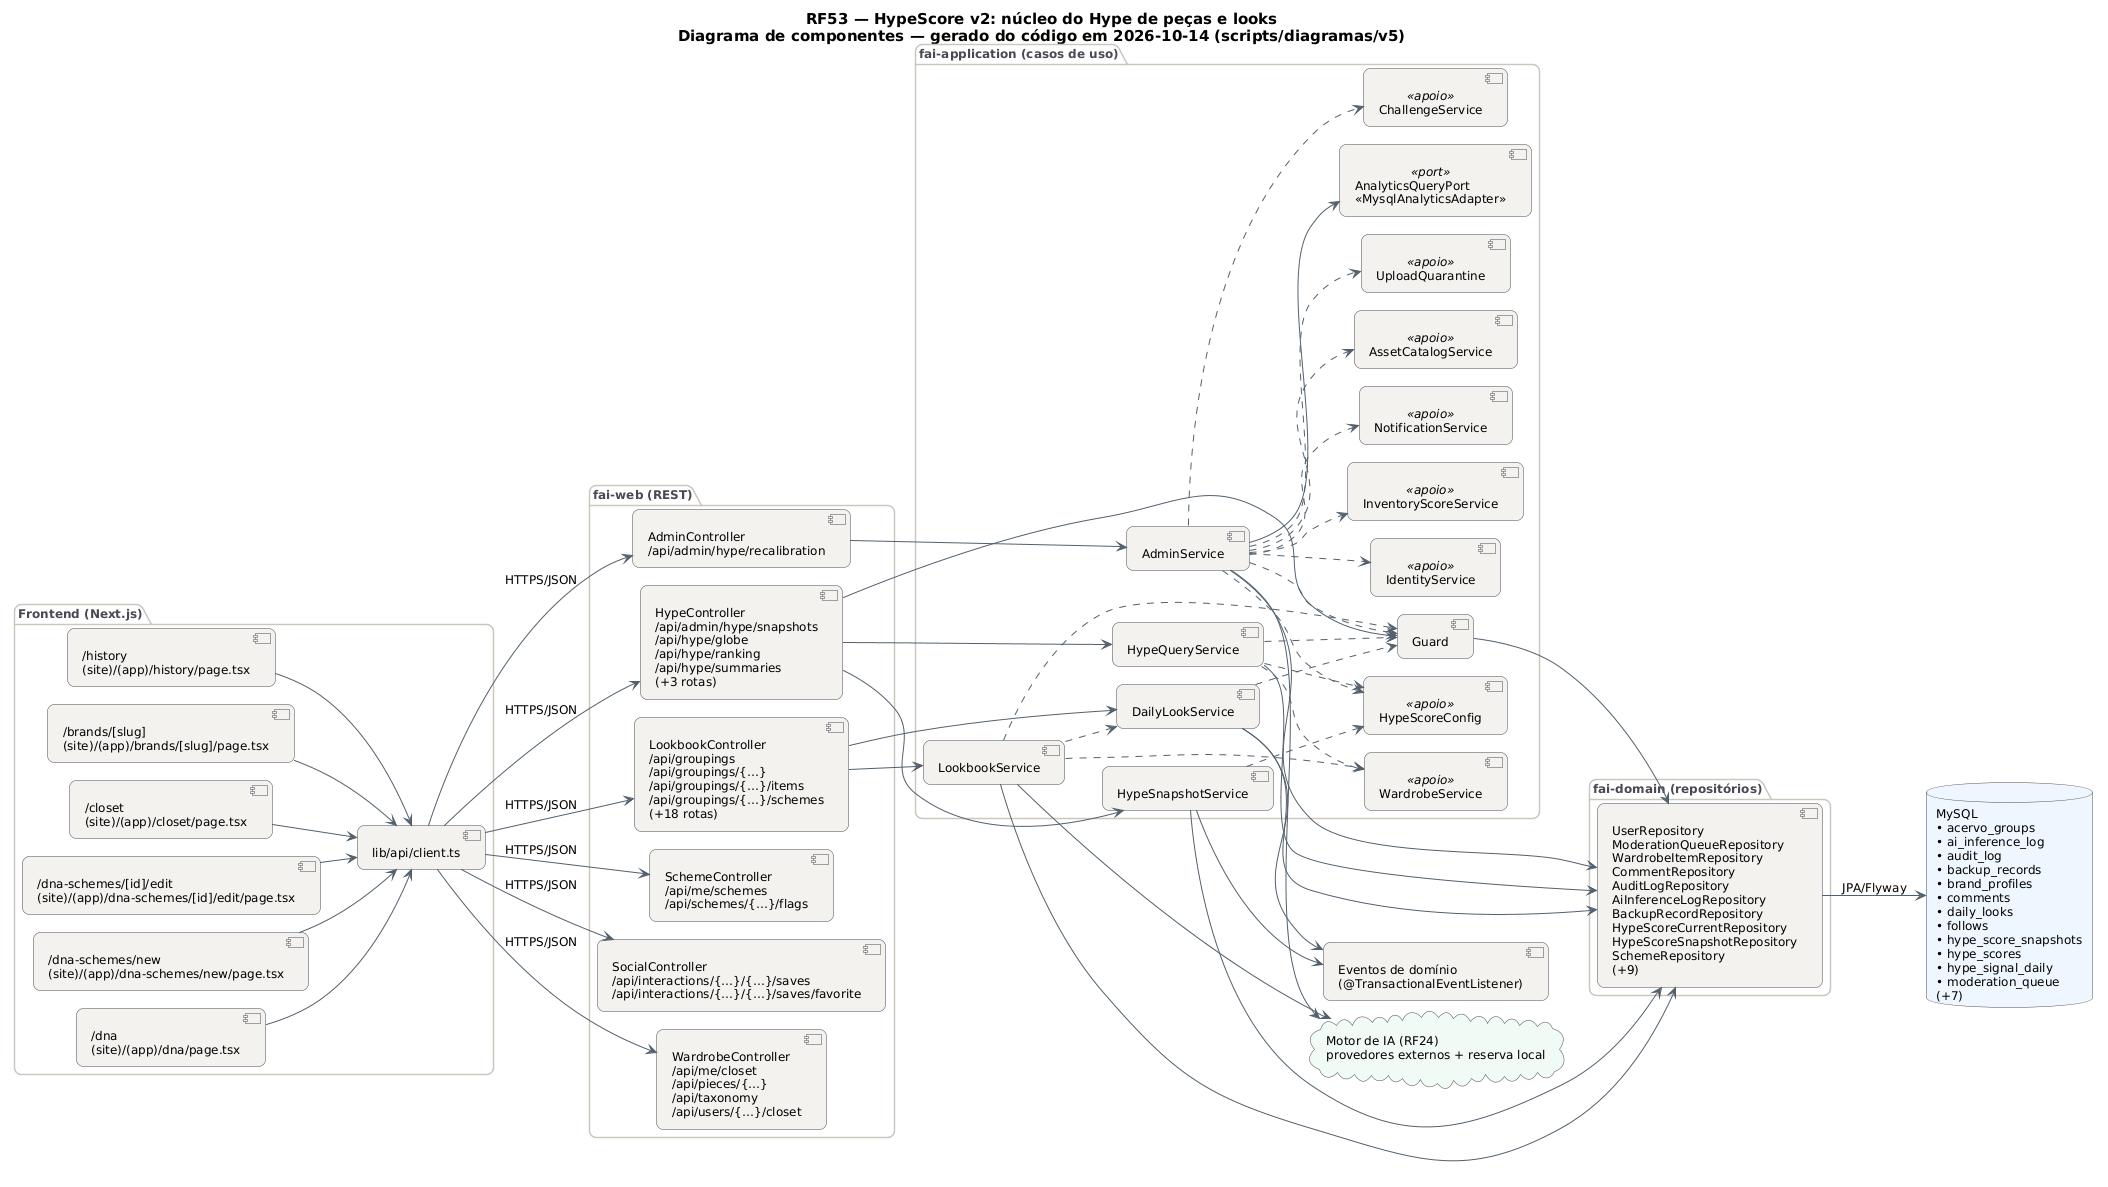

The diagram above was rendered by PlantUML. Its source (embedded in the PNG):
@startuml RF53_Componentes
!pragma layout smetana
skinparam backgroundColor #FFFFFF
skinparam shadowing false
skinparam defaultFontName "DejaVu Sans"
skinparam defaultFontSize 12
skinparam titleFontSize 15
skinparam roundcorner 14
skinparam ArrowColor #52606D
skinparam note {
  BackgroundColor #FFFDEB
  BorderColor #D8CE78
  FontColor #554F24
}
skinparam component {
  BackgroundColor #F4F2EF
  BorderColor #4A4852
}
skinparam package {
  BorderColor #CBC6BE
  FontColor #4A4852
}
skinparam database {
  BackgroundColor #EEF6FF
  BorderColor #4A4852
}
skinparam cloud {
  BackgroundColor #F0FBF6
  BorderColor #4A4852
}
left to right direction
title RF53 — HypeScore v2: núcleo do Hype de peças e looks\nDiagrama de componentes — gerado do código em 2026-10-14 (scripts/diagramas/v5)

package "Frontend (Next.js)" {
  component "/history\n(site)/(app)/history/page.tsx" as FE0
  component "/brands/[slug]\n(site)/(app)/brands/[slug]/page.tsx" as FE1
  component "/closet\n(site)/(app)/closet/page.tsx" as FE2
  component "/dna-schemes/[id]/edit\n(site)/(app)/dna-schemes/[id]/edit/page.tsx" as FE3
  component "/dna-schemes/new\n(site)/(app)/dna-schemes/new/page.tsx" as FE4
  component "/dna\n(site)/(app)/dna/page.tsx" as FE5
  component "lib/api/client.ts" as APIC
}
package "fai-web (REST)" {
  component "AdminController\n/api/admin/hype/recalibration" as AdminController
  component "HypeController\n/api/admin/hype/snapshots\n/api/hype/globe\n/api/hype/ranking\n/api/hype/summaries\n(+3 rotas)" as HypeController
  component "LookbookController\n/api/groupings\n/api/groupings/{…}\n/api/groupings/{…}/items\n/api/groupings/{…}/schemes\n(+18 rotas)" as LookbookController
  component "SchemeController\n/api/me/schemes\n/api/schemes/{…}/flags" as SchemeController
  component "SocialController\n/api/interactions/{…}/{…}/saves\n/api/interactions/{…}/{…}/saves/favorite" as SocialController
  component "WardrobeController\n/api/me/closet\n/api/pieces/{…}\n/api/taxonomy\n/api/users/{…}/closet" as WardrobeController
}
package "fai-application (casos de uso)" {
  component "AdminService" as AdminService
  component "HypeQueryService" as HypeQueryService
  component "Guard" as Guard
  component "HypeSnapshotService" as HypeSnapshotService
  component "LookbookService" as LookbookService
  component "DailyLookService" as DailyLookService
  component "IdentityService" as IdentityService <<apoio>>
  component "NotificationService" as NotificationService <<apoio>>
  component "AssetCatalogService" as AssetCatalogService <<apoio>>
  component "ChallengeService" as ChallengeService <<apoio>>
  component "InventoryScoreService" as InventoryScoreService <<apoio>>
  component "UploadQuarantine" as UploadQuarantine <<apoio>>
  component "HypeScoreConfig" as HypeScoreConfig <<apoio>>
  component "WardrobeService" as WardrobeService <<apoio>>
  component "AnalyticsQueryPort\n«MysqlAnalyticsAdapter»" as AnalyticsQueryPort <<port>>
}
package "fai-domain (repositórios)" {
  component "UserRepository\nModerationQueueRepository\nWardrobeItemRepository\nCommentRepository\nAuditLogRepository\nAiInferenceLogRepository\nBackupRecordRepository\nHypeScoreCurrentRepository\nHypeScoreSnapshotRepository\nSchemeRepository\n(+9)" as REPO_MySQL
}
database "MySQL\n• acervo_groups\n• ai_inference_log\n• audit_log\n• backup_records\n• brand_profiles\n• comments\n• daily_looks\n• follows\n• hype_score_snapshots\n• hype_scores\n• hype_signal_daily\n• moderation_queue\n(+7)" as DB_MySQL
cloud "Motor de IA (RF24)\nprovedores externos + reserva local" as AI
component "Eventos de domínio\n(@TransactionalEventListener)" as EV
APIC --> AdminController : HTTPS/JSON
APIC --> HypeController : HTTPS/JSON
APIC --> LookbookController : HTTPS/JSON
APIC --> SchemeController : HTTPS/JSON
APIC --> SocialController : HTTPS/JSON
APIC --> WardrobeController : HTTPS/JSON
AdminController --> AdminService
AdminService --> AI
AdminService --> AnalyticsQueryPort
AdminService --> REPO_MySQL
AdminService ..> AssetCatalogService
AdminService ..> ChallengeService
AdminService ..> Guard
AdminService ..> HypeScoreConfig
AdminService ..> IdentityService
AdminService ..> InventoryScoreService
AdminService ..> NotificationService
AdminService ..> UploadQuarantine
DailyLookService --> EV
DailyLookService --> REPO_MySQL
DailyLookService ..> Guard
FE0 --> APIC
FE1 --> APIC
FE2 --> APIC
FE3 --> APIC
FE4 --> APIC
FE5 --> APIC
Guard --> REPO_MySQL
HypeController --> Guard
HypeController --> HypeQueryService
HypeController --> HypeSnapshotService
HypeQueryService --> REPO_MySQL
HypeQueryService ..> Guard
HypeQueryService ..> HypeScoreConfig
HypeQueryService ..> WardrobeService
HypeSnapshotService --> EV
HypeSnapshotService --> REPO_MySQL
HypeSnapshotService ..> HypeScoreConfig
LookbookController --> DailyLookService
LookbookController --> LookbookService
LookbookService --> AI
LookbookService --> REPO_MySQL
LookbookService ..> DailyLookService
LookbookService ..> Guard
LookbookService ..> WardrobeService
REPO_MySQL --> DB_MySQL : JPA/Flyway
@enduml